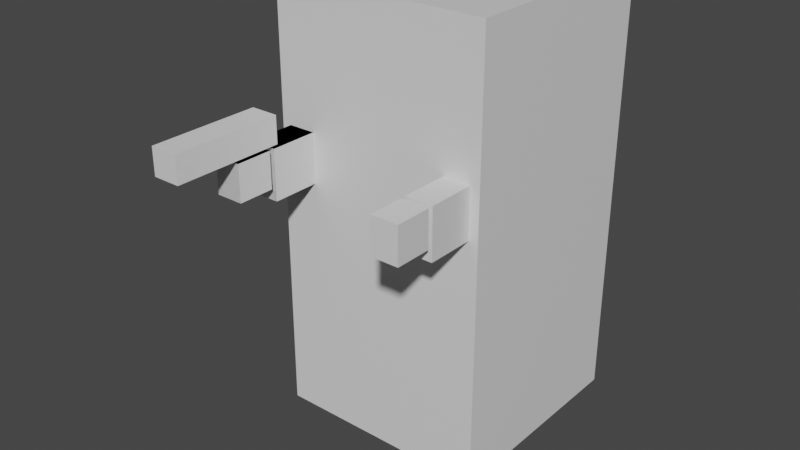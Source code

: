 # Source: FinalProjectModels.blend  (saved by Blender 2.92.15; exported with 4.5.12 LTS)
import bpy
from mathutils import Matrix  # noqa: F401  (used for matrix-valued properties, if any)

bpy.ops.wm.read_factory_settings(use_empty=True)
scene = bpy.context.scene
scene.name = 'Scene'

# ---- collections
col_collection = bpy.data.collections.new('Collection'); scene.collection.children.link(col_collection)
col_collection_2 = bpy.data.collections.new('Collection 2'); scene.collection.children.link(col_collection_2)

# ---- materials (node trees are filled in below, after node groups)
mat_material = bpy.data.materials.new('Material')
mat_material.alpha_threshold = 0.0
mat_material.use_transparent_shadow = False
mat_material.line_color = (0.0, 0.0, 0.0, 1.0)

# ---- node groups
ng_auto_smooth = bpy.data.node_groups.new('Auto Smooth', 'GeometryNodeTree')
_s = ng_auto_smooth.interface.new_socket(name='Geometry', in_out='OUTPUT', socket_type='NodeSocketGeometry')
_s = ng_auto_smooth.interface.new_socket(name='Geometry', in_out='INPUT', socket_type='NodeSocketGeometry')
_s = ng_auto_smooth.interface.new_socket(name='Angle', in_out='INPUT', socket_type='NodeSocketFloat')
_s.subtype = 'ANGLE'
_s.min_value = 0.0
_s.max_value = 3.142
ng_auto_smooth.is_modifier = True
_N = ng_auto_smooth.nodes; _L = ng_auto_smooth.links
n0 = _N.new('NodeGroupOutput'); n0.name = 'Group Output'; n0.location = (480, -100)
n1 = _N.new('NodeGroupInput'); n1.name = 'Group Input'; n1.location = (-420, -300)
n2 = _N.new('NodeGroupInput'); n2.name = 'Group Input.001'; n2.location = (-60, -100)
n3 = _N.new('GeometryNodeSetShadeSmooth'); n3.name = 'Set Shade Smooth'; n3.location = (120, -100)
n3.domain = 'EDGE'
n4 = _N.new('GeometryNodeSetShadeSmooth'); n4.name = 'Set Shade Smooth.001'; n4.location = (300, -100)
n5 = _N.new('GeometryNodeInputMeshEdgeAngle'); n5.name = 'Edge Angle'; n5.location = (-420, -220)
n6 = _N.new('GeometryNodeInputEdgeSmooth'); n6.name = 'Is Edge Smooth'; n6.location = (-60, -160)
n7 = _N.new('GeometryNodeInputShadeSmooth'); n7.name = 'Is Face Smooth'; n7.location = (-240, -340)
n8 = _N.new('FunctionNodeBooleanMath'); n8.name = 'Boolean Math'; n8.location = (-60, -220)
n9 = _N.new('FunctionNodeCompare'); n9.name = 'Compare'; n9.location = (-240, -180)
n9.operation = 'LESS_EQUAL'
_L.new(n5.outputs[0], n9.inputs[0])
_L.new(n4.outputs[0], n0.inputs[0])
_L.new(n1.outputs[1], n9.inputs[1])
_L.new(n9.outputs[0], n8.inputs[0])
_L.new(n7.outputs[0], n8.inputs[1])
_L.new(n2.outputs[0], n3.inputs[0])
_L.new(n6.outputs[0], n3.inputs[1])
_L.new(n3.outputs[0], n4.inputs[0])
_L.new(n8.outputs[0], n3.inputs[2])
n0.is_active_output = True

# ---- material node trees
mat_material.use_nodes = True; mat_material.node_tree.nodes.clear()
_N = mat_material.node_tree.nodes; _L = mat_material.node_tree.links
n0 = _N.new('ShaderNodeOutputMaterial'); n0.name = 'Material Output'; n0.location = (300, 300)
n1 = _N.new('ShaderNodeBsdfPrincipled'); n1.name = 'Principled BSDF'; n1.location = (10, 300)
n1.distribution = 'GGX'
n1.subsurface_method = 'BURLEY'
n1.inputs[2].default_value = 0.4
n1.inputs[3].default_value = 1.45
n1.inputs[27].default_value = (0.0, 0.0, 0.0, 1.0)
n1.inputs[28].default_value = 1.0
_L.new(n1.outputs[0], n0.inputs[0])
n0.is_active_output = True

# ---- world
world_world = bpy.data.worlds.new('World'); scene.world = world_world
world_world.use_nodes = True; world_world.node_tree.nodes.clear()
_N = world_world.node_tree.nodes; _L = world_world.node_tree.links
n0 = _N.new('ShaderNodeOutputWorld'); n0.name = 'World Output'; n0.location = (300, 300)
n1 = _N.new('ShaderNodeBackground'); n1.name = 'Background'; n1.location = (10, 300)
n1.inputs[0].default_value = (0.05088, 0.05088, 0.05088, 1.0)
_L.new(n1.outputs[0], n0.inputs[0])
n0.is_active_output = True
world_world.color = (0.05088, 0.05088, 0.05088)
world_world.use_sun_shadow = False
world_world.sun_shadow_jitter_overblur = 0.0

# ---- meshes
me_cube = bpy.data.meshes.new('Cube')
me_cube.from_pydata([(1.0, 1.0, 2.0), (1.0, 1.0, 0.0), (1.0, -1.0, 2.0), (1.0, -1.0, 0.0), (-1.0, 1.0, 2.0), (-1.0, 1.0, 0.0), (-1.0, -1.0, 2.0), (-1.0, -1.0, 0.0)], [], [(0, 4, 6, 2), (3, 2, 6, 7), (7, 6, 4, 5), (5, 1, 3, 7), (1, 0, 2, 3), (5, 4, 0, 1)])
_uv = me_cube.uv_layers.new(name='UVMap')
_uv.uv.foreach_set('vector', [0.625, 0.5, 0.875, 0.5, 0.875, 0.75, 0.625, 0.75, 0.375, 0.75, 0.625, 0.75, 0.625, 1.0, 0.375, 1.0, 0.375, 0.0, 0.625, 0.0, 0.625, 0.25, 0.375, 0.25, 0.125, 0.5, 0.375, 0.5, 0.375, 0.75, 0.125, 0.75, 0.375, 0.5, 0.625, 0.5, 0.625, 0.75, 0.375, 0.75, 0.375, 0.25, 0.625, 0.25, 0.625, 0.5, 0.375, 0.5])
me_cube.materials.append(mat_material)
me_cube.use_remesh_preserve_volume = False
me_cube.use_remesh_preserve_attributes = False
me_cube.use_mirror_vertex_groups = False
me_cube.update()
me_cube_004 = bpy.data.meshes.new('Cube.004')
me_cube_004.from_pydata([(0.4573, 0.1137, 1.37), (0.4573, 0.1137, 0.9626), (0.4573, -0.1137, 1.37), (0.4573, -0.1137, 0.9626), (0.331, 0.1137, 1.37), (0.331, 0.1137, 0.9626), (0.331, -0.1137, 1.37), (0.331, -0.1137, 0.9626), (0.331, -0.1137, 0.5358), (0.331, -0.1137, 0.9433), (0.331, 0.1137, 0.5358), (0.331, 0.1137, 0.9433), (0.4573, -0.1137, 0.5358), (0.4573, -0.1137, 0.9433), (0.4573, 0.1137, 0.5358), (0.4573, 0.1137, 0.9433), (0.331, -0.1137, 0.3466), (0.331, -0.1137, 0.5127), (0.331, 0.05148, 0.3466), (0.331, 0.05148, 0.5127), (0.4573, -0.1137, 0.3466), (0.4573, -0.1137, 0.5127), (0.4573, 0.05148, 0.3466), (0.4573, 0.05148, 0.5127)], [], [(0, 4, 6, 2), (3, 2, 6, 7), (7, 6, 4, 5), (5, 1, 3, 7), (1, 0, 2, 3), (5, 4, 0, 1), (10, 14, 12, 8), (12, 13, 9, 8), (15, 11, 9, 13), (8, 9, 11, 10), (14, 15, 13, 12), (10, 11, 15, 14), (18, 22, 20, 16), (20, 21, 17, 16), (23, 19, 17, 21), (16, 17, 19, 18), (22, 23, 21, 20), (18, 19, 23, 22)])
_uv = me_cube_004.uv_layers.new(name='UVMap')
_uv.uv.foreach_set('vector', [0.625, 0.5, 0.875, 0.5, 0.875, 0.75, 0.625, 0.75, 0.375, 0.75, 0.625, 0.75, 0.625, 1.0, 0.375, 1.0, 0.375, 0.0, 0.625, 0.0, 0.625, 0.25, 0.375, 0.25, 0.125, 0.5, 0.375, 0.5, 0.375, 0.75, 0.125, 0.75, 0.375, 0.5, 0.625, 0.5, 0.625, 0.75, 0.375, 0.75, 0.375, 0.25, 0.625, 0.25, 0.625, 0.5, 0.375, 0.5, 0.125, 0.5, 0.375, 0.5, 0.375, 0.75, 0.125, 0.75, 0.375, 0.75, 0.625, 0.75, 0.625, 1.0, 0.375, 1.0, 0.625, 0.5, 0.875, 0.5, 0.875, 0.75, 0.625, 0.75, 0.375, 0.0, 0.625, 0.0, 0.625, 0.25, 0.375, 0.25, 0.375, 0.5, 0.625, 0.5, 0.625, 0.75, 0.375, 0.75, 0.375, 0.25, 0.625, 0.25, 0.625, 0.5, 0.375, 0.5, 0.125, 0.5, 0.375, 0.5, 0.375, 0.75, 0.125, 0.75, 0.375, 0.75, 0.625, 0.75, 0.625, 1.0, 0.375, 1.0, 0.625, 0.5, 0.875, 0.5, 0.875, 0.75, 0.625, 0.75, 0.375, 0.0, 0.625, 0.0, 0.625, 0.25, 0.375, 0.25, 0.375, 0.5, 0.625, 0.5, 0.625, 0.75, 0.375, 0.75, 0.375, 0.25, 0.625, 0.25, 0.625, 0.5, 0.375, 0.5])
me_cube_004.materials.append(mat_material)
me_cube_004.use_remesh_preserve_volume = False
me_cube_004.use_remesh_preserve_attributes = False
me_cube_004.use_mirror_vertex_groups = False
me_cube_004.update()
me_cube_001 = bpy.data.meshes.new('Cube.001')
me_cube_001.from_pydata([(0.1898, 0.1898, 0.5622), (0.1898, 0.1898, 0.07115), (0.1898, -0.1898, 0.5622), (0.1898, -0.1898, 0.07115), (-0.1898, 0.1898, 0.5622), (-0.1898, 0.1898, 0.07115), (-0.1898, -0.1898, 0.5622), (-0.1898, -0.1898, 0.07115)], [], [(0, 4, 6, 2), (3, 2, 6, 7), (7, 6, 4, 5), (5, 1, 3, 7), (1, 0, 2, 3), (5, 4, 0, 1)])
_uv = me_cube_001.uv_layers.new(name='UVMap')
_uv.uv.foreach_set('vector', [0.625, 0.5, 0.875, 0.5, 0.875, 0.75, 0.625, 0.75, 0.375, 0.75, 0.625, 0.75, 0.625, 1.0, 0.375, 1.0, 0.375, 0.0, 0.625, 0.0, 0.625, 0.25, 0.375, 0.25, 0.125, 0.5, 0.375, 0.5, 0.375, 0.75, 0.125, 0.75, 0.375, 0.5, 0.625, 0.5, 0.625, 0.75, 0.375, 0.75, 0.375, 0.25, 0.625, 0.25, 0.625, 0.5, 0.375, 0.5])
me_cube_001.materials.append(mat_material)
me_cube_001.use_remesh_preserve_volume = False
me_cube_001.use_remesh_preserve_attributes = False
me_cube_001.use_mirror_vertex_groups = False
me_cube_001.update()
me_cube_010 = bpy.data.meshes.new('Cube.010')
me_cube_010.from_pydata([(0.3217, 0.2049, 1.376), (0.235, 0.2049, 0.3307), (0.3217, -0.2049, 1.376), (0.235, -0.2049, 0.3307), (-0.3217, 0.2049, 1.376), (-0.235, 0.2049, 0.3307), (-0.3217, -0.2049, 1.376), (-0.235, -0.2049, 0.3307)], [], [(0, 4, 6, 2), (3, 2, 6, 7), (7, 6, 4, 5), (5, 1, 3, 7), (1, 0, 2, 3), (5, 4, 0, 1)])
_uv = me_cube_010.uv_layers.new(name='UVMap')
_uv.uv.foreach_set('vector', [0.625, 0.5, 0.875, 0.5, 0.875, 0.75, 0.625, 0.75, 0.375, 0.75, 0.625, 0.75, 0.625, 1.0, 0.375, 1.0, 0.375, 0.0, 0.625, 0.0, 0.625, 0.25, 0.375, 0.25, 0.125, 0.5, 0.375, 0.5, 0.375, 0.75, 0.125, 0.75, 0.375, 0.5, 0.625, 0.5, 0.625, 0.75, 0.375, 0.75, 0.375, 0.25, 0.625, 0.25, 0.625, 0.5, 0.375, 0.5])
me_cube_010.materials.append(mat_material)
me_cube_010.use_remesh_preserve_volume = False
me_cube_010.use_remesh_preserve_attributes = False
me_cube_010.use_mirror_vertex_groups = False
me_cube_010.update()
me_cube_011 = bpy.data.meshes.new('Cube.011')
me_cube_011.from_pydata([(-0.1305, 0.1061, -0.2891), (-0.1305, -0.3184, -0.2891), (-0.1305, -0.3184, -0.1378), (0.1305, 0.1061, -0.2891), (0.1305, -0.3184, -0.2891), (0.1305, -0.3184, -0.1378), (-0.1305, -0.1061, -0.1378), (0.1305, -0.1061, -0.1378), (0.1305, 0.1061, 0.0), (-0.1305, 0.1061, 0.0), (0.1305, -0.1061, 0.0), (-0.1305, -0.1061, 0.0)], [], [(0, 1, 2, 6, 11, 9), (1, 0, 3, 4), (1, 4, 5, 2), (5, 7, 6, 2), (10, 8, 9, 11), (7, 10, 11, 6), (0, 9, 8, 3), (4, 3, 8, 10, 7, 5)])
_uv = me_cube_011.uv_layers.new(name='UVMap')
_uv.uv.foreach_set('vector', [0.625, 0.0, 0.625, 0.25, 0.375, 0.25, 0.375, 0.125, 0.375, 0.125, 0.375, 0.0, 0.875, 0.5, 0.875, 0.75, 0.625, 0.75, 0.625, 0.5, 0.625, 0.25, 0.625, 0.5, 0.375, 0.5, 0.375, 0.25, 0.375, 0.5, 0.375, 0.625, 0.125, 0.625, 0.125, 0.5, 0.375, 0.625, 0.375, 0.75, 0.125, 0.75, 0.125, 0.625, 0.375, 0.625, 0.375, 0.625, 0.125, 0.625, 0.125, 0.625, 0.625, 1.0, 0.375, 1.0, 0.375, 0.75, 0.625, 0.75, 0.625, 0.5, 0.625, 0.75, 0.375, 0.75, 0.375, 0.625, 0.375, 0.625, 0.375, 0.5])
me_cube_011.materials.append(mat_material)
me_cube_011.use_remesh_preserve_volume = False
me_cube_011.use_remesh_preserve_attributes = False
me_cube_011.use_mirror_vertex_groups = False
me_cube_011.update()
me_cube_014 = bpy.data.meshes.new('Cube.014')
me_cube_014.from_pydata([(0.1305, 0.1061, -0.2891), (0.1305, -0.3184, -0.2891), (0.1305, -0.3184, -0.1378), (-0.1305, 0.1061, -0.2891), (-0.1305, -0.3184, -0.2891), (-0.1305, -0.3184, -0.1378), (0.1305, -0.1061, -0.1378), (-0.1305, -0.1061, -0.1378), (-0.1305, 0.1061, 0.0), (0.1305, 0.1061, 0.0), (-0.1305, -0.1061, 0.0), (0.1305, -0.1061, 0.0)], [], [(0, 9, 11, 6, 2, 1), (4, 5, 7, 10, 8, 3), (1, 4, 3, 0), (1, 2, 5, 4), (5, 2, 6, 7), (10, 11, 9, 8), (7, 6, 11, 10), (3, 8, 9, 0)])
_uv = me_cube_014.uv_layers.new(name='UVMap')
_uv.uv.foreach_set('vector', [0.375, 0.0, 0.625, 0.0, 0.625, 0.125, 0.625, 0.125, 0.625, 0.25, 0.375, 0.25, 0.375, 0.5, 0.625, 0.5, 0.625, 0.625, 0.625, 0.625, 0.625, 0.75, 0.375, 0.75, 0.125, 0.5, 0.375, 0.5, 0.375, 0.75, 0.125, 0.75, 0.375, 0.25, 0.625, 0.25, 0.625, 0.5, 0.375, 0.5, 0.625, 0.5, 0.875, 0.5, 0.875, 0.625, 0.625, 0.625, 0.625, 0.625, 0.875, 0.625, 0.875, 0.75, 0.625, 0.75, 0.625, 0.625, 0.875, 0.625, 0.875, 0.625, 0.625, 0.625, 0.375, 0.75, 0.625, 0.75, 0.625, 1.0, 0.375, 1.0])
me_cube_014.materials.append(mat_material)
me_cube_014.use_remesh_preserve_volume = False
me_cube_014.use_remesh_preserve_attributes = False
me_cube_014.use_mirror_vertex_groups = False
me_cube_014.update()
me_cube_015 = bpy.data.meshes.new('Cube.015')
me_cube_015.from_pydata([(0.1263, 0.1137, 0.1137), (0.1263, 0.1137, -0.2938), (0.1263, -0.1137, 0.1137), (0.1263, -0.1137, -0.2938), (0.0, 0.1137, 0.1137), (0.0, 0.1137, -0.2938), (0.0, -0.1137, 0.1137), (0.0, -0.1137, -0.2938), (0.0, -0.1137, -0.7206), (0.0, -0.1137, -0.3131), (0.0, 0.1137, -0.7206), (0.0, 0.1137, -0.3131), (0.1263, -0.1137, -0.7206), (0.1263, -0.1137, -0.3131), (0.1263, 0.1137, -0.7206), (0.1263, 0.1137, -0.3131), (0.0, -0.1137, -0.9098), (0.0, -0.1137, -0.7437), (0.0, 0.05176, -0.9098), (0.0, 0.05176, -0.7437), (0.1263, -0.1137, -0.9098), (0.1263, -0.1137, -0.7437), (0.1263, 0.05176, -0.9098), (0.1263, 0.05176, -0.7437)], [], [(0, 4, 6, 2), (3, 2, 6, 7), (7, 6, 4, 5), (5, 1, 3, 7), (1, 0, 2, 3), (5, 4, 0, 1), (10, 14, 12, 8), (12, 13, 9, 8), (15, 11, 9, 13), (8, 9, 11, 10), (14, 15, 13, 12), (10, 11, 15, 14), (18, 22, 20, 16), (20, 21, 17, 16), (23, 19, 17, 21), (16, 17, 19, 18), (22, 23, 21, 20), (18, 19, 23, 22)])
_uv = me_cube_015.uv_layers.new(name='UVMap')
_uv.uv.foreach_set('vector', [0.625, 0.5, 0.875, 0.5, 0.875, 0.75, 0.625, 0.75, 0.375, 0.75, 0.625, 0.75, 0.625, 1.0, 0.375, 1.0, 0.375, 0.0, 0.625, 0.0, 0.625, 0.25, 0.375, 0.25, 0.125, 0.5, 0.375, 0.5, 0.375, 0.75, 0.125, 0.75, 0.375, 0.5, 0.625, 0.5, 0.625, 0.75, 0.375, 0.75, 0.375, 0.25, 0.625, 0.25, 0.625, 0.5, 0.375, 0.5, 0.125, 0.5, 0.375, 0.5, 0.375, 0.75, 0.125, 0.75, 0.375, 0.75, 0.625, 0.75, 0.625, 1.0, 0.375, 1.0, 0.625, 0.5, 0.875, 0.5, 0.875, 0.75, 0.625, 0.75, 0.375, 0.0, 0.625, 0.0, 0.625, 0.25, 0.375, 0.25, 0.375, 0.5, 0.625, 0.5, 0.625, 0.75, 0.375, 0.75, 0.375, 0.25, 0.625, 0.25, 0.625, 0.5, 0.375, 0.5, 0.125, 0.5, 0.375, 0.5, 0.375, 0.75, 0.125, 0.75, 0.375, 0.75, 0.625, 0.75, 0.625, 1.0, 0.375, 1.0, 0.625, 0.5, 0.875, 0.5, 0.875, 0.75, 0.625, 0.75, 0.375, 0.0, 0.625, 0.0, 0.625, 0.25, 0.375, 0.25, 0.375, 0.5, 0.625, 0.5, 0.625, 0.75, 0.375, 0.75, 0.375, 0.25, 0.625, 0.25, 0.625, 0.5, 0.375, 0.5])
me_cube_015.materials.append(mat_material)
me_cube_015.use_remesh_preserve_volume = False
me_cube_015.use_remesh_preserve_attributes = False
me_cube_015.use_mirror_vertex_groups = False
me_cube_015.update()
me_cube_017 = bpy.data.meshes.new('Cube.017')
me_cube_017.from_pydata([(-0.1263, 0.1137, 0.1137), (-0.1263, 0.1137, -0.2938), (-0.1263, -0.1137, 0.1137), (-0.1263, -0.1137, -0.2938), (0.0, 0.1137, 0.1137), (0.0, 0.1137, -0.2938), (0.0, -0.1137, 0.1137), (0.0, -0.1137, -0.2938), (0.0, -0.1137, -0.7206), (0.0, -0.1137, -0.3131), (0.0, 0.1137, -0.7206), (0.0, 0.1137, -0.3131), (-0.1263, -0.1137, -0.7206), (-0.1263, -0.1137, -0.3131), (-0.1263, 0.1137, -0.7206), (-0.1263, 0.1137, -0.3131), (0.0, -0.1137, -0.9098), (0.0, -0.1137, -0.7437), (0.0, 0.05176, -0.9098), (0.0, 0.05176, -0.7437), (-0.1263, -0.1137, -0.9098), (-0.1263, -0.1137, -0.7437), (-0.1263, 0.05176, -0.9098), (-0.1263, 0.05176, -0.7437)], [], [(0, 2, 6, 4), (3, 7, 6, 2), (7, 5, 4, 6), (5, 7, 3, 1), (1, 3, 2, 0), (5, 1, 0, 4), (10, 8, 12, 14), (12, 8, 9, 13), (15, 13, 9, 11), (8, 10, 11, 9), (14, 12, 13, 15), (10, 14, 15, 11), (18, 16, 20, 22), (20, 16, 17, 21), (23, 21, 17, 19), (16, 18, 19, 17), (22, 20, 21, 23), (18, 22, 23, 19)])
_uv = me_cube_017.uv_layers.new(name='UVMap')
_uv.uv.foreach_set('vector', [0.625, 0.5, 0.625, 0.75, 0.875, 0.75, 0.875, 0.5, 0.375, 0.75, 0.375, 1.0, 0.625, 1.0, 0.625, 0.75, 0.375, 0.0, 0.375, 0.25, 0.625, 0.25, 0.625, 0.0, 0.125, 0.5, 0.125, 0.75, 0.375, 0.75, 0.375, 0.5, 0.375, 0.5, 0.375, 0.75, 0.625, 0.75, 0.625, 0.5, 0.375, 0.25, 0.375, 0.5, 0.625, 0.5, 0.625, 0.25, 0.125, 0.5, 0.125, 0.75, 0.375, 0.75, 0.375, 0.5, 0.375, 0.75, 0.375, 1.0, 0.625, 1.0, 0.625, 0.75, 0.625, 0.5, 0.625, 0.75, 0.875, 0.75, 0.875, 0.5, 0.375, 0.0, 0.375, 0.25, 0.625, 0.25, 0.625, 0.0, 0.375, 0.5, 0.375, 0.75, 0.625, 0.75, 0.625, 0.5, 0.375, 0.25, 0.375, 0.5, 0.625, 0.5, 0.625, 0.25, 0.125, 0.5, 0.125, 0.75, 0.375, 0.75, 0.375, 0.5, 0.375, 0.75, 0.375, 1.0, 0.625, 1.0, 0.625, 0.75, 0.625, 0.5, 0.625, 0.75, 0.875, 0.75, 0.875, 0.5, 0.375, 0.0, 0.375, 0.25, 0.625, 0.25, 0.625, 0.0, 0.375, 0.5, 0.375, 0.75, 0.625, 0.75, 0.625, 0.5, 0.375, 0.25, 0.375, 0.5, 0.625, 0.5, 0.625, 0.25])
me_cube_017.materials.append(mat_material)
me_cube_017.use_remesh_preserve_volume = False
me_cube_017.use_remesh_preserve_attributes = False
me_cube_017.use_mirror_vertex_groups = False
me_cube_017.update()
me_cube_002 = bpy.data.meshes.new('Cube.002')
me_cube_002.from_pydata([(0.1898, 0.1898, 0.5622), (0.1898, 0.1898, 0.07115), (0.1898, -0.1898, 0.5622), (0.1898, -0.1898, 0.07115), (-0.1898, 0.1898, 0.5622), (-0.1898, 0.1898, 0.07115), (-0.1898, -0.1898, 0.5622), (-0.1898, -0.1898, 0.07115)], [], [(0, 4, 6, 2), (3, 2, 6, 7), (7, 6, 4, 5), (5, 1, 3, 7), (1, 0, 2, 3), (5, 4, 0, 1)])
_uv = me_cube_002.uv_layers.new(name='UVMap')
_uv.uv.foreach_set('vector', [0.625, 0.5, 0.875, 0.5, 0.875, 0.75, 0.625, 0.75, 0.375, 0.75, 0.625, 0.75, 0.625, 1.0, 0.375, 1.0, 0.375, 0.0, 0.625, 0.0, 0.625, 0.25, 0.375, 0.25, 0.125, 0.5, 0.375, 0.5, 0.375, 0.75, 0.125, 0.75, 0.375, 0.5, 0.625, 0.5, 0.625, 0.75, 0.375, 0.75, 0.375, 0.25, 0.625, 0.25, 0.625, 0.5, 0.375, 0.5])
me_cube_002.materials.append(mat_material)
me_cube_002.use_remesh_preserve_volume = False
me_cube_002.use_remesh_preserve_attributes = False
me_cube_002.use_mirror_vertex_groups = False
me_cube_002.update()
me_cube_003 = bpy.data.meshes.new('Cube.003')
me_cube_003.from_pydata([(0.3217, 0.2049, 1.376), (0.235, 0.2049, 0.3307), (0.3217, -0.2049, 1.376), (0.235, -0.2049, 0.3307), (-0.3217, 0.2049, 1.376), (-0.235, 0.2049, 0.3307), (-0.3217, -0.2049, 1.376), (-0.235, -0.2049, 0.3307)], [], [(0, 4, 6, 2), (3, 2, 6, 7), (7, 6, 4, 5), (5, 1, 3, 7), (1, 0, 2, 3), (5, 4, 0, 1)])
_uv = me_cube_003.uv_layers.new(name='UVMap')
_uv.uv.foreach_set('vector', [0.625, 0.5, 0.875, 0.5, 0.875, 0.75, 0.625, 0.75, 0.375, 0.75, 0.625, 0.75, 0.625, 1.0, 0.375, 1.0, 0.375, 0.0, 0.625, 0.0, 0.625, 0.25, 0.375, 0.25, 0.125, 0.5, 0.375, 0.5, 0.375, 0.75, 0.125, 0.75, 0.375, 0.5, 0.625, 0.5, 0.625, 0.75, 0.375, 0.75, 0.375, 0.25, 0.625, 0.25, 0.625, 0.5, 0.375, 0.5])
me_cube_003.materials.append(mat_material)
me_cube_003.use_remesh_preserve_volume = False
me_cube_003.use_remesh_preserve_attributes = False
me_cube_003.use_mirror_vertex_groups = False
me_cube_003.update()
me_cube_005 = bpy.data.meshes.new('Cube.005')
me_cube_005.from_pydata([(-0.1305, 0.1061, -0.2891), (-0.1305, -0.3184, -0.2891), (-0.1305, -0.3184, -0.1378), (0.1305, 0.1061, -0.2891), (0.1305, -0.3184, -0.2891), (0.1305, -0.3184, -0.1378), (-0.1305, -0.1061, -0.1378), (0.1305, -0.1061, -0.1378), (0.1305, 0.1061, 0.0), (-0.1305, 0.1061, 0.0), (0.1305, -0.1061, 0.0), (-0.1305, -0.1061, 0.0)], [], [(0, 1, 2, 6, 11, 9), (1, 0, 3, 4), (1, 4, 5, 2), (5, 7, 6, 2), (10, 8, 9, 11), (7, 10, 11, 6), (0, 9, 8, 3), (4, 3, 8, 10, 7, 5)])
_uv = me_cube_005.uv_layers.new(name='UVMap')
_uv.uv.foreach_set('vector', [0.625, 0.0, 0.625, 0.25, 0.375, 0.25, 0.375, 0.125, 0.375, 0.125, 0.375, 0.0, 0.875, 0.5, 0.875, 0.75, 0.625, 0.75, 0.625, 0.5, 0.625, 0.25, 0.625, 0.5, 0.375, 0.5, 0.375, 0.25, 0.375, 0.5, 0.375, 0.625, 0.125, 0.625, 0.125, 0.5, 0.375, 0.625, 0.375, 0.75, 0.125, 0.75, 0.125, 0.625, 0.375, 0.625, 0.375, 0.625, 0.125, 0.625, 0.125, 0.625, 0.625, 1.0, 0.375, 1.0, 0.375, 0.75, 0.625, 0.75, 0.625, 0.5, 0.625, 0.75, 0.375, 0.75, 0.375, 0.625, 0.375, 0.625, 0.375, 0.5])
me_cube_005.materials.append(mat_material)
me_cube_005.use_remesh_preserve_volume = False
me_cube_005.use_remesh_preserve_attributes = False
me_cube_005.use_mirror_vertex_groups = False
me_cube_005.update()
me_cube_006 = bpy.data.meshes.new('Cube.006')
me_cube_006.from_pydata([(-0.06314, 0.1137, 0.1137), (-0.06314, 0.1137, -0.2938), (-0.06314, -0.1137, 0.1137), (-0.06314, -0.1137, -0.2938), (0.06314, 0.1137, 0.1137), (0.06314, 0.1137, -0.2938), (0.06314, -0.1137, 0.1137), (0.06314, -0.1137, -0.2938), (0.06314, -0.1137, -0.7206), (0.06314, -0.1137, -0.3131), (0.06314, 0.1137, -0.7206), (0.06314, 0.1137, -0.3131), (-0.06314, -0.1137, -0.7206), (-0.06314, -0.1137, -0.3131), (-0.06314, 0.1137, -0.7206), (-0.06314, 0.1137, -0.3131), (0.06314, -0.1137, -0.9098), (0.06314, -0.1137, -0.7437), (0.06314, 0.05017, -0.9098), (0.06314, 0.05017, -0.7437), (-0.06314, -0.1137, -0.9098), (-0.06314, -0.1137, -0.7437), (-0.06314, 0.05017, -0.9098), (-0.06314, 0.05017, -0.7437)], [], [(0, 2, 6, 4), (3, 7, 6, 2), (7, 5, 4, 6), (5, 7, 3, 1), (1, 3, 2, 0), (5, 1, 0, 4), (10, 8, 12, 14), (12, 8, 9, 13), (15, 13, 9, 11), (8, 10, 11, 9), (14, 12, 13, 15), (10, 14, 15, 11), (18, 16, 20, 22), (20, 16, 17, 21), (23, 21, 17, 19), (16, 18, 19, 17), (22, 20, 21, 23), (18, 22, 23, 19)])
_uv = me_cube_006.uv_layers.new(name='UVMap')
_uv.uv.foreach_set('vector', [0.375, 0.5, 0.375, 0.75, 0.125, 0.75, 0.125, 0.5, 0.625, 0.75, 0.625, 1.0, 0.375, 1.0, 0.375, 0.75, 0.625, 0.0, 0.625, 0.25, 0.375, 0.25, 0.375, 0.0, 0.875, 0.5, 0.875, 0.75, 0.625, 0.75, 0.625, 0.5, 0.625, 0.5, 0.625, 0.75, 0.375, 0.75, 0.375, 0.5, 0.625, 0.25, 0.625, 0.5, 0.375, 0.5, 0.375, 0.25, 0.875, 0.5, 0.875, 0.75, 0.625, 0.75, 0.625, 0.5, 0.625, 0.75, 0.625, 1.0, 0.375, 1.0, 0.375, 0.75, 0.375, 0.5, 0.375, 0.75, 0.125, 0.75, 0.125, 0.5, 0.625, 0.0, 0.625, 0.25, 0.375, 0.25, 0.375, 0.0, 0.625, 0.5, 0.625, 0.75, 0.375, 0.75, 0.375, 0.5, 0.625, 0.25, 0.625, 0.5, 0.375, 0.5, 0.375, 0.25, 0.875, 0.5, 0.875, 0.75, 0.625, 0.75, 0.625, 0.5, 0.625, 0.75, 0.625, 1.0, 0.375, 1.0, 0.375, 0.75, 0.375, 0.5, 0.375, 0.75, 0.125, 0.75, 0.125, 0.5, 0.625, 0.0, 0.625, 0.25, 0.375, 0.25, 0.375, 0.0, 0.625, 0.5, 0.625, 0.75, 0.375, 0.75, 0.375, 0.5, 0.625, 0.25, 0.625, 0.5, 0.375, 0.5, 0.375, 0.25])
me_cube_006.materials.append(mat_material)
me_cube_006.use_remesh_preserve_volume = False
me_cube_006.use_remesh_preserve_attributes = False
me_cube_006.use_mirror_vertex_groups = False
me_cube_006.update()
me_cube_007 = bpy.data.meshes.new('Cube.007')
me_cube_007.from_pydata([(0.06314, -0.2504, 0.06122), (0.06314, 0.2504, 0.06122), (0.06314, -0.2504, -0.06122), (0.06314, 0.2504, -0.06122), (-0.06314, -0.2504, 0.06122), (-0.06314, 0.2504, 0.06122), (-0.06314, -0.2504, -0.06122), (-0.06314, 0.2504, -0.06122)], [], [(2, 0, 4, 6), (4, 0, 1, 5), (7, 5, 1, 3), (0, 2, 3, 1), (6, 4, 5, 7), (2, 6, 7, 3)])
_uv = me_cube_007.uv_layers.new(name='UVMap')
_uv.uv.foreach_set('vector', [0.875, 0.5, 0.875, 0.75, 0.625, 0.75, 0.625, 0.5, 0.625, 0.75, 0.625, 1.0, 0.375, 1.0, 0.375, 0.75, 0.375, 0.5, 0.375, 0.75, 0.125, 0.75, 0.125, 0.5, 0.625, 0.0, 0.625, 0.25, 0.375, 0.25, 0.375, 0.0, 0.625, 0.5, 0.625, 0.75, 0.375, 0.75, 0.375, 0.5, 0.625, 0.25, 0.625, 0.5, 0.375, 0.5, 0.375, 0.25])
me_cube_007.materials.append(mat_material)
me_cube_007.use_remesh_preserve_volume = False
me_cube_007.use_remesh_preserve_attributes = False
me_cube_007.use_mirror_vertex_groups = False
me_cube_007.update()
me_cube_008 = bpy.data.meshes.new('Cube.008')
me_cube_008.from_pydata([(0.1305, 0.1061, -0.2891), (0.1305, -0.3184, -0.2891), (0.1305, -0.3184, -0.1378), (-0.1305, 0.1061, -0.2891), (-0.1305, -0.3184, -0.2891), (-0.1305, -0.3184, -0.1378), (0.1305, -0.1061, -0.1378), (-0.1305, -0.1061, -0.1378), (-0.1305, 0.1061, 0.0), (0.1305, 0.1061, 0.0), (-0.1305, -0.1061, 0.0), (0.1305, -0.1061, 0.0)], [], [(0, 9, 11, 6, 2, 1), (4, 5, 7, 10, 8, 3), (1, 4, 3, 0), (1, 2, 5, 4), (5, 2, 6, 7), (10, 11, 9, 8), (7, 6, 11, 10), (3, 8, 9, 0)])
_uv = me_cube_008.uv_layers.new(name='UVMap')
_uv.uv.foreach_set('vector', [0.375, 0.0, 0.625, 0.0, 0.625, 0.125, 0.625, 0.125, 0.625, 0.25, 0.375, 0.25, 0.375, 0.5, 0.625, 0.5, 0.625, 0.625, 0.625, 0.625, 0.625, 0.75, 0.375, 0.75, 0.125, 0.5, 0.375, 0.5, 0.375, 0.75, 0.125, 0.75, 0.375, 0.25, 0.625, 0.25, 0.625, 0.5, 0.375, 0.5, 0.625, 0.5, 0.875, 0.5, 0.875, 0.625, 0.625, 0.625, 0.625, 0.625, 0.875, 0.625, 0.875, 0.75, 0.625, 0.75, 0.625, 0.625, 0.875, 0.625, 0.875, 0.625, 0.625, 0.625, 0.375, 0.75, 0.625, 0.75, 0.625, 1.0, 0.375, 1.0])
me_cube_008.materials.append(mat_material)
me_cube_008.use_remesh_preserve_volume = False
me_cube_008.use_remesh_preserve_attributes = False
me_cube_008.use_mirror_vertex_groups = False
me_cube_008.update()
me_cube_009 = bpy.data.meshes.new('Cube.009')
me_cube_009.from_pydata([(0.1263, 0.1137, 0.1137), (0.1263, 0.1137, -0.2938), (0.1263, -0.1137, 0.1137), (0.1263, -0.1137, -0.2938), (0.0, 0.1137, 0.1137), (0.0, 0.1137, -0.2938), (0.0, -0.1137, 0.1137), (0.0, -0.1137, -0.2938), (0.0, -0.1137, -0.7206), (0.0, -0.1137, -0.3131), (0.0, 0.1137, -0.7206), (0.0, 0.1137, -0.3131), (0.1263, -0.1137, -0.7206), (0.1263, -0.1137, -0.3131), (0.1263, 0.1137, -0.7206), (0.1263, 0.1137, -0.3131), (0.0, -0.1137, -0.9098), (0.0, -0.1137, -0.7437), (0.0, 0.05176, -0.9098), (0.0, 0.05176, -0.7437), (0.1263, -0.1137, -0.9098), (0.1263, -0.1137, -0.7437), (0.1263, 0.05176, -0.9098), (0.1263, 0.05176, -0.7437)], [], [(0, 4, 6, 2), (3, 2, 6, 7), (7, 6, 4, 5), (5, 1, 3, 7), (1, 0, 2, 3), (5, 4, 0, 1), (10, 14, 12, 8), (12, 13, 9, 8), (15, 11, 9, 13), (8, 9, 11, 10), (14, 15, 13, 12), (10, 11, 15, 14), (18, 22, 20, 16), (20, 21, 17, 16), (23, 19, 17, 21), (16, 17, 19, 18), (22, 23, 21, 20), (18, 19, 23, 22)])
_uv = me_cube_009.uv_layers.new(name='UVMap')
_uv.uv.foreach_set('vector', [0.625, 0.5, 0.875, 0.5, 0.875, 0.75, 0.625, 0.75, 0.375, 0.75, 0.625, 0.75, 0.625, 1.0, 0.375, 1.0, 0.375, 0.0, 0.625, 0.0, 0.625, 0.25, 0.375, 0.25, 0.125, 0.5, 0.375, 0.5, 0.375, 0.75, 0.125, 0.75, 0.375, 0.5, 0.625, 0.5, 0.625, 0.75, 0.375, 0.75, 0.375, 0.25, 0.625, 0.25, 0.625, 0.5, 0.375, 0.5, 0.125, 0.5, 0.375, 0.5, 0.375, 0.75, 0.125, 0.75, 0.375, 0.75, 0.625, 0.75, 0.625, 1.0, 0.375, 1.0, 0.625, 0.5, 0.875, 0.5, 0.875, 0.75, 0.625, 0.75, 0.375, 0.0, 0.625, 0.0, 0.625, 0.25, 0.375, 0.25, 0.375, 0.5, 0.625, 0.5, 0.625, 0.75, 0.375, 0.75, 0.375, 0.25, 0.625, 0.25, 0.625, 0.5, 0.375, 0.5, 0.125, 0.5, 0.375, 0.5, 0.375, 0.75, 0.125, 0.75, 0.375, 0.75, 0.625, 0.75, 0.625, 1.0, 0.375, 1.0, 0.625, 0.5, 0.875, 0.5, 0.875, 0.75, 0.625, 0.75, 0.375, 0.0, 0.625, 0.0, 0.625, 0.25, 0.375, 0.25, 0.375, 0.5, 0.625, 0.5, 0.625, 0.75, 0.375, 0.75, 0.375, 0.25, 0.625, 0.25, 0.625, 0.5, 0.375, 0.5])
me_cube_009.materials.append(mat_material)
me_cube_009.use_remesh_preserve_volume = False
me_cube_009.use_remesh_preserve_attributes = False
me_cube_009.use_mirror_vertex_groups = False
me_cube_009.update()

# ---- objects
ob_cube = bpy.data.objects.new('Cube', me_cube)
ob_arm = bpy.data.objects.new('Arm', me_cube_004)
ob_head_001 = bpy.data.objects.new('Head.001', me_cube_001)
ob_body_001 = bpy.data.objects.new('Body.001', me_cube_010)
ob_leg_right_001 = bpy.data.objects.new('Leg-Right.001', me_cube_011)
ob_leg_left_001 = bpy.data.objects.new('Leg-Left.001', me_cube_014)
ob_arm_left_001 = bpy.data.objects.new('Arm-Left.001', me_cube_015)
ob_zombie = bpy.data.objects.new('Zombie', None)
ob_arm_right_001 = bpy.data.objects.new('Arm-Right.001', me_cube_017)
ob_character = bpy.data.objects.new('Character', None)
ob_head = bpy.data.objects.new('Head', me_cube_002)
ob_body = bpy.data.objects.new('Body', me_cube_003)
ob_leg_right = bpy.data.objects.new('Leg-Right', me_cube_005)
ob_arm_right = bpy.data.objects.new('Arm-Right', me_cube_006)
ob_pistol = bpy.data.objects.new('Pistol', me_cube_007)
ob_leg_left = bpy.data.objects.new('Leg-Left', me_cube_008)
ob_arm_left = bpy.data.objects.new('Arm-Left', me_cube_009)

# ---- transforms, parenting, visibility, modifiers, constraints
ob_cube.location = (0.0, 0.0, 0.0)
ob_cube.scale = (0.5, 0.5, 1.0)
ob_cube.lock_rotations_4d = False
ob_cube.empty_display_type = 'ARROWS'
ob_cube.lineart.crease_threshold = 0.0
ob_arm.location = (0.0, 0.0, 0.0)
ob_arm.lock_rotations_4d = False
ob_arm.empty_display_type = 'ARROWS'
ob_arm.lineart.crease_threshold = 0.0
_m = ob_arm.modifiers.new('Mirror - X', 'MIRROR')
_m.use_clip = True
_m.use_mirror_u = True
_m = ob_arm.modifiers.new('Auto Smooth', 'NODES')
_m.node_group = ng_auto_smooth
_gi = [s.identifier for s in ng_auto_smooth.interface.items_tree if s.item_type == 'SOCKET' and s.in_out == 'INPUT']
_m[_gi[1]] = 0.5236  # Angle
ob_head_001.parent = ob_zombie
ob_head_001.matrix_parent_inverse = Matrix(((1.0, 0.0, 0.0, -0.0), (0.0, -4.371e-08, 1.0, 0.0), (0.0, -1.0, -4.371e-08, 0.0), (-0.0, 0.0, -0.0, 1.0)))
ob_head_001.location = (0.0, 0.0, 1.376)
ob_head_001.lock_rotations_4d = False
ob_head_001.empty_display_type = 'ARROWS'
ob_head_001.lineart.crease_threshold = 0.0
ob_body_001.parent = ob_zombie
ob_body_001.matrix_parent_inverse = Matrix(((1.0, 0.0, 0.0, -0.0), (0.0, -4.371e-08, 1.0, 0.0), (0.0, -1.0, -4.371e-08, 0.0), (-0.0, 0.0, -0.0, 1.0)))
ob_body_001.location = (0.0, 0.0, 0.0)
ob_body_001.lock_rotations_4d = False
ob_body_001.empty_display_type = 'ARROWS'
ob_body_001.lineart.crease_threshold = 0.0
ob_leg_right_001.parent = ob_zombie
ob_leg_right_001.matrix_parent_inverse = Matrix(((1.0, 0.0, 0.0, -0.0), (0.0, -4.371e-08, 1.0, 0.0), (0.0, -1.0, -4.371e-08, 0.0), (-0.0, 0.0, -0.0, 1.0)))
ob_leg_right_001.location = (-0.1835, 0.07924, 0.2891)
ob_leg_right_001.lock_rotations_4d = False
ob_leg_right_001.empty_display_type = 'ARROWS'
ob_leg_right_001.lineart.crease_threshold = 0.0
_m = ob_leg_right_001.modifiers.new('Auto Smooth', 'NODES')
_m.node_group = ng_auto_smooth
_gi = [s.identifier for s in ng_auto_smooth.interface.items_tree if s.item_type == 'SOCKET' and s.in_out == 'INPUT']
_m[_gi[1]] = 0.5236  # Angle
ob_leg_left_001.parent = ob_zombie
ob_leg_left_001.matrix_parent_inverse = Matrix(((1.0, 0.0, 0.0, -0.0), (0.0, -4.371e-08, 1.0, 0.0), (0.0, -1.0, -4.371e-08, 0.0), (-0.0, 0.0, -0.0, 1.0)))
ob_leg_left_001.location = (0.1835, 0.07924, 0.2891)
ob_leg_left_001.lock_rotations_4d = False
ob_leg_left_001.empty_display_type = 'ARROWS'
ob_leg_left_001.lineart.crease_threshold = 0.0
_m = ob_leg_left_001.modifiers.new('Auto Smooth', 'NODES')
_m.node_group = ng_auto_smooth
_gi = [s.identifier for s in ng_auto_smooth.interface.items_tree if s.item_type == 'SOCKET' and s.in_out == 'INPUT']
_m[_gi[1]] = 0.5236  # Angle
ob_arm_left_001.parent = ob_zombie
ob_arm_left_001.matrix_parent_inverse = Matrix(((1.0, 0.0, 0.0, -0.0), (0.0, -4.371e-08, 1.0, 0.0), (0.0, -1.0, -4.371e-08, 0.0), (-0.0, 0.0, -0.0, 1.0)))
ob_arm_left_001.location = (0.331, 7.451e-08, 1.256)
ob_arm_left_001.rotation_euler = (-1.571, -0.0, 0.0)
ob_arm_left_001.lock_rotations_4d = False
ob_arm_left_001.empty_display_type = 'ARROWS'
ob_arm_left_001.lineart.crease_threshold = 0.0
_m = ob_arm_left_001.modifiers.new('Auto Smooth', 'NODES')
_m.node_group = ng_auto_smooth
_gi = [s.identifier for s in ng_auto_smooth.interface.items_tree if s.item_type == 'SOCKET' and s.in_out == 'INPUT']
_m[_gi[1]] = 0.5236  # Angle
ob_zombie.location = (0.0, 0.0, 0.0)
ob_zombie.rotation_euler = (1.571, -0.0, 0.0)
ob_zombie.lineart.crease_threshold = 0.0
ob_arm_right_001.parent = ob_zombie
ob_arm_right_001.matrix_parent_inverse = Matrix(((1.0, 0.0, 0.0, -0.0), (0.0, -4.371e-08, 1.0, 0.0), (0.0, -1.0, -4.371e-08, 0.0), (-0.0, 0.0, -0.0, 1.0)))
ob_arm_right_001.location = (-0.331, 7.451e-08, 1.256)
ob_arm_right_001.rotation_euler = (-1.571, -0.0, 0.0)
ob_arm_right_001.lock_rotations_4d = False
ob_arm_right_001.empty_display_type = 'ARROWS'
ob_arm_right_001.lineart.crease_threshold = 0.0
_m = ob_arm_right_001.modifiers.new('Auto Smooth', 'NODES')
_m.node_group = ng_auto_smooth
_gi = [s.identifier for s in ng_auto_smooth.interface.items_tree if s.item_type == 'SOCKET' and s.in_out == 'INPUT']
_m[_gi[1]] = 0.5236  # Angle
ob_character.location = (0.0, 0.0, 0.0)
ob_character.rotation_euler = (1.571, -0.0, 0.0)
ob_character.lineart.crease_threshold = 0.0
ob_head.parent = ob_character
ob_head.matrix_parent_inverse = Matrix(((1.0, 0.0, 0.0, -0.0), (0.0, -4.371e-08, 1.0, 0.0), (0.0, -1.0, -4.371e-08, 0.0), (-0.0, 0.0, -0.0, 1.0)))
ob_head.location = (0.0, 0.0, 1.376)
ob_head.lock_rotations_4d = False
ob_head.empty_display_type = 'ARROWS'
ob_head.lineart.crease_threshold = 0.0
ob_body.parent = ob_character
ob_body.matrix_parent_inverse = Matrix(((1.0, 0.0, 0.0, -0.0), (0.0, -4.371e-08, 1.0, 0.0), (0.0, -1.0, -4.371e-08, 0.0), (-0.0, 0.0, -0.0, 1.0)))
ob_body.location = (0.0, 0.0, 0.0)
ob_body.lock_rotations_4d = False
ob_body.empty_display_type = 'ARROWS'
ob_body.lineart.crease_threshold = 0.0
ob_leg_right.parent = ob_character
ob_leg_right.matrix_parent_inverse = Matrix(((1.0, 0.0, 0.0, -0.0), (0.0, -4.371e-08, 1.0, 0.0), (0.0, -1.0, -4.371e-08, 0.0), (-0.0, 0.0, -0.0, 1.0)))
ob_leg_right.location = (-0.1835, 0.07924, 0.2891)
ob_leg_right.lock_rotations_4d = False
ob_leg_right.empty_display_type = 'ARROWS'
ob_leg_right.lineart.crease_threshold = 0.0
_m = ob_leg_right.modifiers.new('Auto Smooth', 'NODES')
_m.node_group = ng_auto_smooth
_gi = [s.identifier for s in ng_auto_smooth.interface.items_tree if s.item_type == 'SOCKET' and s.in_out == 'INPUT']
_m[_gi[1]] = 0.5236  # Angle
ob_arm_right.parent = ob_character
ob_arm_right.matrix_parent_inverse = Matrix(((1.0, 0.0, 0.0, -0.0), (0.0, -4.371e-08, 1.0, 0.0), (0.0, -1.0, -4.371e-08, 0.0), (-0.0, 0.0, -0.0, 1.0)))
ob_arm_right.location = (-0.3942, 0.0, 1.256)
ob_arm_right.rotation_euler = (-1.571, -0.0, 0.0)
ob_arm_right.lock_rotations_4d = False
ob_arm_right.empty_display_type = 'ARROWS'
ob_arm_right.lineart.crease_threshold = 0.0
_m = ob_arm_right.modifiers.new('Auto Smooth', 'NODES')
_m.node_group = ng_auto_smooth
_gi = [s.identifier for s in ng_auto_smooth.interface.items_tree if s.item_type == 'SOCKET' and s.in_out == 'INPUT']
_m[_gi[1]] = 0.5236  # Angle
ob_pistol.parent = ob_arm_right
ob_pistol.matrix_parent_inverse = Matrix(((1.0, -0.0, 0.0, 0.3942), (-0.0, 1.0, -0.0, 0.0), (0.0, 0.0, 1.0, -1.256), (-0.0, 0.0, -0.0, 1.0)))
ob_pistol.location = (-0.3942, -0.1886, 0.3051)
ob_pistol.rotation_euler = (1.571, -0.0, 0.0)
ob_pistol.lock_rotations_4d = False
ob_pistol.empty_display_type = 'ARROWS'
ob_pistol.lineart.crease_threshold = 0.0
_m = ob_pistol.modifiers.new('Auto Smooth', 'NODES')
_m.node_group = ng_auto_smooth
_gi = [s.identifier for s in ng_auto_smooth.interface.items_tree if s.item_type == 'SOCKET' and s.in_out == 'INPUT']
_m[_gi[1]] = 0.5236  # Angle
ob_leg_left.parent = ob_character
ob_leg_left.matrix_parent_inverse = Matrix(((1.0, 0.0, 0.0, -0.0), (0.0, -4.371e-08, 1.0, 0.0), (0.0, -1.0, -4.371e-08, 0.0), (-0.0, 0.0, -0.0, 1.0)))
ob_leg_left.location = (0.1835, 0.07924, 0.2891)
ob_leg_left.lock_rotations_4d = False
ob_leg_left.empty_display_type = 'ARROWS'
ob_leg_left.lineart.crease_threshold = 0.0
_m = ob_leg_left.modifiers.new('Auto Smooth', 'NODES')
_m.node_group = ng_auto_smooth
_gi = [s.identifier for s in ng_auto_smooth.interface.items_tree if s.item_type == 'SOCKET' and s.in_out == 'INPUT']
_m[_gi[1]] = 0.5236  # Angle
ob_arm_left.parent = ob_character
ob_arm_left.matrix_parent_inverse = Matrix(((1.0, 0.0, 0.0, -0.0), (0.0, -4.371e-08, 1.0, 0.0), (0.0, -1.0, -4.371e-08, 0.0), (-0.0, 0.0, -0.0, 1.0)))
ob_arm_left.location = (0.331, 7.451e-08, 1.256)
ob_arm_left.lock_rotations_4d = False
ob_arm_left.empty_display_type = 'ARROWS'
ob_arm_left.lineart.crease_threshold = 0.0
_m = ob_arm_left.modifiers.new('Auto Smooth', 'NODES')
_m.node_group = ng_auto_smooth
_gi = [s.identifier for s in ng_auto_smooth.interface.items_tree if s.item_type == 'SOCKET' and s.in_out == 'INPUT']
_m[_gi[1]] = 0.5236  # Angle

# ---- collection membership
col_collection.objects.link(ob_cube)
col_collection.objects.link(ob_arm)
col_collection.objects.link(ob_head_001)
col_collection.objects.link(ob_body_001)
col_collection.objects.link(ob_leg_right_001)
col_collection.objects.link(ob_leg_left_001)
col_collection.objects.link(ob_arm_left_001)
col_collection.objects.link(ob_zombie)
col_collection.objects.link(ob_arm_right_001)
col_collection_2.objects.link(ob_character)
col_collection_2.objects.link(ob_head)
col_collection_2.objects.link(ob_body)
col_collection_2.objects.link(ob_leg_right)
col_collection_2.objects.link(ob_arm_right)
col_collection_2.objects.link(ob_pistol)
col_collection_2.objects.link(ob_leg_left)
col_collection_2.objects.link(ob_arm_left)

# ---- scene / render settings (as saved in the file)
scene.frame_start = 1; scene.frame_end = 250; scene.frame_set(1)
scene.render.engine = 'BLENDER_EEVEE_NEXT'
scene.cycles.use_denoising = False
scene.cycles.samples = 128
scene.cycles.sampling_pattern = 'TABULATED_SOBOL'
scene.cycles.use_adaptive_sampling = False
scene.cycles.use_light_tree = False
scene.view_settings.view_transform = 'Filmic'
bpy.context.view_layer.update()

# ---- added for rendering (the .blend has no active camera and no usable light): camera, sun
cam_auto = bpy.data.cameras.new('AutoCamera')
cam_auto.lens = 50.0
cam_auto.sensor_width = 36.0
cam_auto.clip_end = 1000.0
ob_auto_camera = bpy.data.objects.new('AutoCamera', cam_auto)
scene.collection.objects.link(ob_auto_camera)
ob_auto_camera.location = (2.59985, -3.47068, 3.07988)
ob_auto_camera.rotation_euler = (1.09748, -7.21219e-08, 0.694738)
scene.camera = ob_auto_camera
light_auto_sun = bpy.data.lights.new('AutoSun', 'SUN')
light_auto_sun.energy = 3.0
light_auto_sun.angle = 0.0523599
ob_auto_sun = bpy.data.objects.new('AutoSun', light_auto_sun)
scene.collection.objects.link(ob_auto_sun)
ob_auto_sun.rotation_euler = (0.872665, 0.174533, 0.523599)
bpy.context.view_layer.update()
